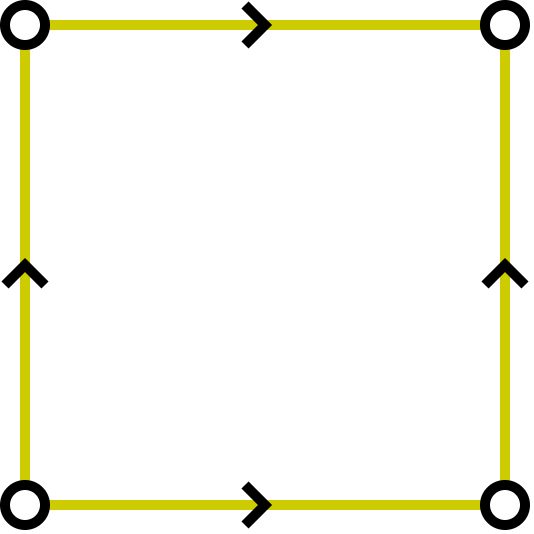

The diagram above was exported from draw.io. Its source (the exported page's mxGraphModel, read from the mxfile embedded in the PNG):
<mxGraphModel dx="1946" dy="1217" grid="1" gridSize="10" guides="1" tooltips="1" connect="1" arrows="1" fold="1" page="1" pageScale="1" pageWidth="850" pageHeight="1100" math="0" shadow="0">
  <root>
    <mxCell id="0" />
    <mxCell id="1" parent="0" />
    <mxCell id="2" style="rounded=0;orthogonalLoop=1;jettySize=auto;html=1;endArrow=none;endFill=0;strokeWidth=5;strokeColor=#CCCC00;" edge="1" source="7" target="8" parent="1">
      <mxGeometry relative="1" as="geometry" />
    </mxCell>
    <mxCell id="3" style="rounded=0;orthogonalLoop=1;jettySize=auto;html=1;endArrow=none;endFill=0;strokeWidth=5;strokeColor=#CCCC00;" edge="1" source="8" target="13" parent="1">
      <mxGeometry relative="1" as="geometry">
        <mxPoint x="698" y="1356" as="sourcePoint" />
        <mxPoint x="842" y="1464" as="targetPoint" />
      </mxGeometry>
    </mxCell>
    <mxCell id="4" style="rounded=0;orthogonalLoop=1;jettySize=auto;html=1;endArrow=none;endFill=0;strokeWidth=5;strokeColor=#CCCC00;" edge="1" source="9" target="13" parent="1">
      <mxGeometry relative="1" as="geometry">
        <mxPoint x="858" y="1464" as="sourcePoint" />
        <mxPoint x="1002" y="1356" as="targetPoint" />
      </mxGeometry>
    </mxCell>
    <mxCell id="5" style="rounded=0;orthogonalLoop=1;jettySize=auto;html=1;endArrow=none;endFill=0;strokeWidth=5;strokeColor=#CCCC00;" edge="1" source="7" target="9" parent="1">
      <mxGeometry relative="1" as="geometry">
        <mxPoint x="907.5925660236367" y="1613.4920862654544" as="sourcePoint" />
        <mxPoint x="1012" y="1360" as="targetPoint" />
      </mxGeometry>
    </mxCell>
    <mxCell id="6" value="" style="endArrow=none;html=1;rounded=0;strokeWidth=5;" edge="1" parent="1">
      <mxGeometry width="50" height="50" relative="1" as="geometry">
        <mxPoint x="790" y="1330" as="sourcePoint" />
        <mxPoint x="790" y="1350" as="targetPoint" />
        <Array as="points">
          <mxPoint x="800" y="1340" />
        </Array>
      </mxGeometry>
    </mxCell>
    <mxCell id="7" value="" style="ellipse;whiteSpace=wrap;html=1;strokeWidth=5;" vertex="1" parent="1">
      <mxGeometry x="670" y="1330" width="20" height="20" as="geometry" />
    </mxCell>
    <mxCell id="8" value="" style="ellipse;whiteSpace=wrap;html=1;strokeWidth=5;fillColor=default;" vertex="1" parent="1">
      <mxGeometry x="910" y="1330" width="20" height="20" as="geometry" />
    </mxCell>
    <mxCell id="9" value="" style="ellipse;whiteSpace=wrap;html=1;strokeWidth=5;" vertex="1" parent="1">
      <mxGeometry x="670" y="1090" width="20" height="20" as="geometry" />
    </mxCell>
    <mxCell id="10" value="" style="endArrow=none;html=1;rounded=0;strokeWidth=5;" edge="1" parent="1">
      <mxGeometry width="50" height="50" relative="1" as="geometry">
        <mxPoint x="790" y="1090" as="sourcePoint" />
        <mxPoint x="790" y="1110" as="targetPoint" />
        <Array as="points">
          <mxPoint x="800" y="1100" />
        </Array>
      </mxGeometry>
    </mxCell>
    <mxCell id="11" value="" style="endArrow=none;html=1;rounded=0;strokeWidth=5;" edge="1" parent="1">
      <mxGeometry width="50" height="50" relative="1" as="geometry">
        <mxPoint x="930" y="1230" as="sourcePoint" />
        <mxPoint x="910" y="1230" as="targetPoint" />
        <Array as="points">
          <mxPoint x="920" y="1220" />
        </Array>
      </mxGeometry>
    </mxCell>
    <mxCell id="12" value="" style="endArrow=none;html=1;rounded=0;strokeWidth=5;" edge="1" parent="1">
      <mxGeometry width="50" height="50" relative="1" as="geometry">
        <mxPoint x="690" y="1230" as="sourcePoint" />
        <mxPoint x="670" y="1230" as="targetPoint" />
        <Array as="points">
          <mxPoint x="680" y="1220" />
        </Array>
      </mxGeometry>
    </mxCell>
    <mxCell id="13" value="" style="ellipse;whiteSpace=wrap;html=1;strokeWidth=5;" vertex="1" parent="1">
      <mxGeometry x="910" y="1090" width="20" height="20" as="geometry" />
    </mxCell>
  </root>
</mxGraphModel>